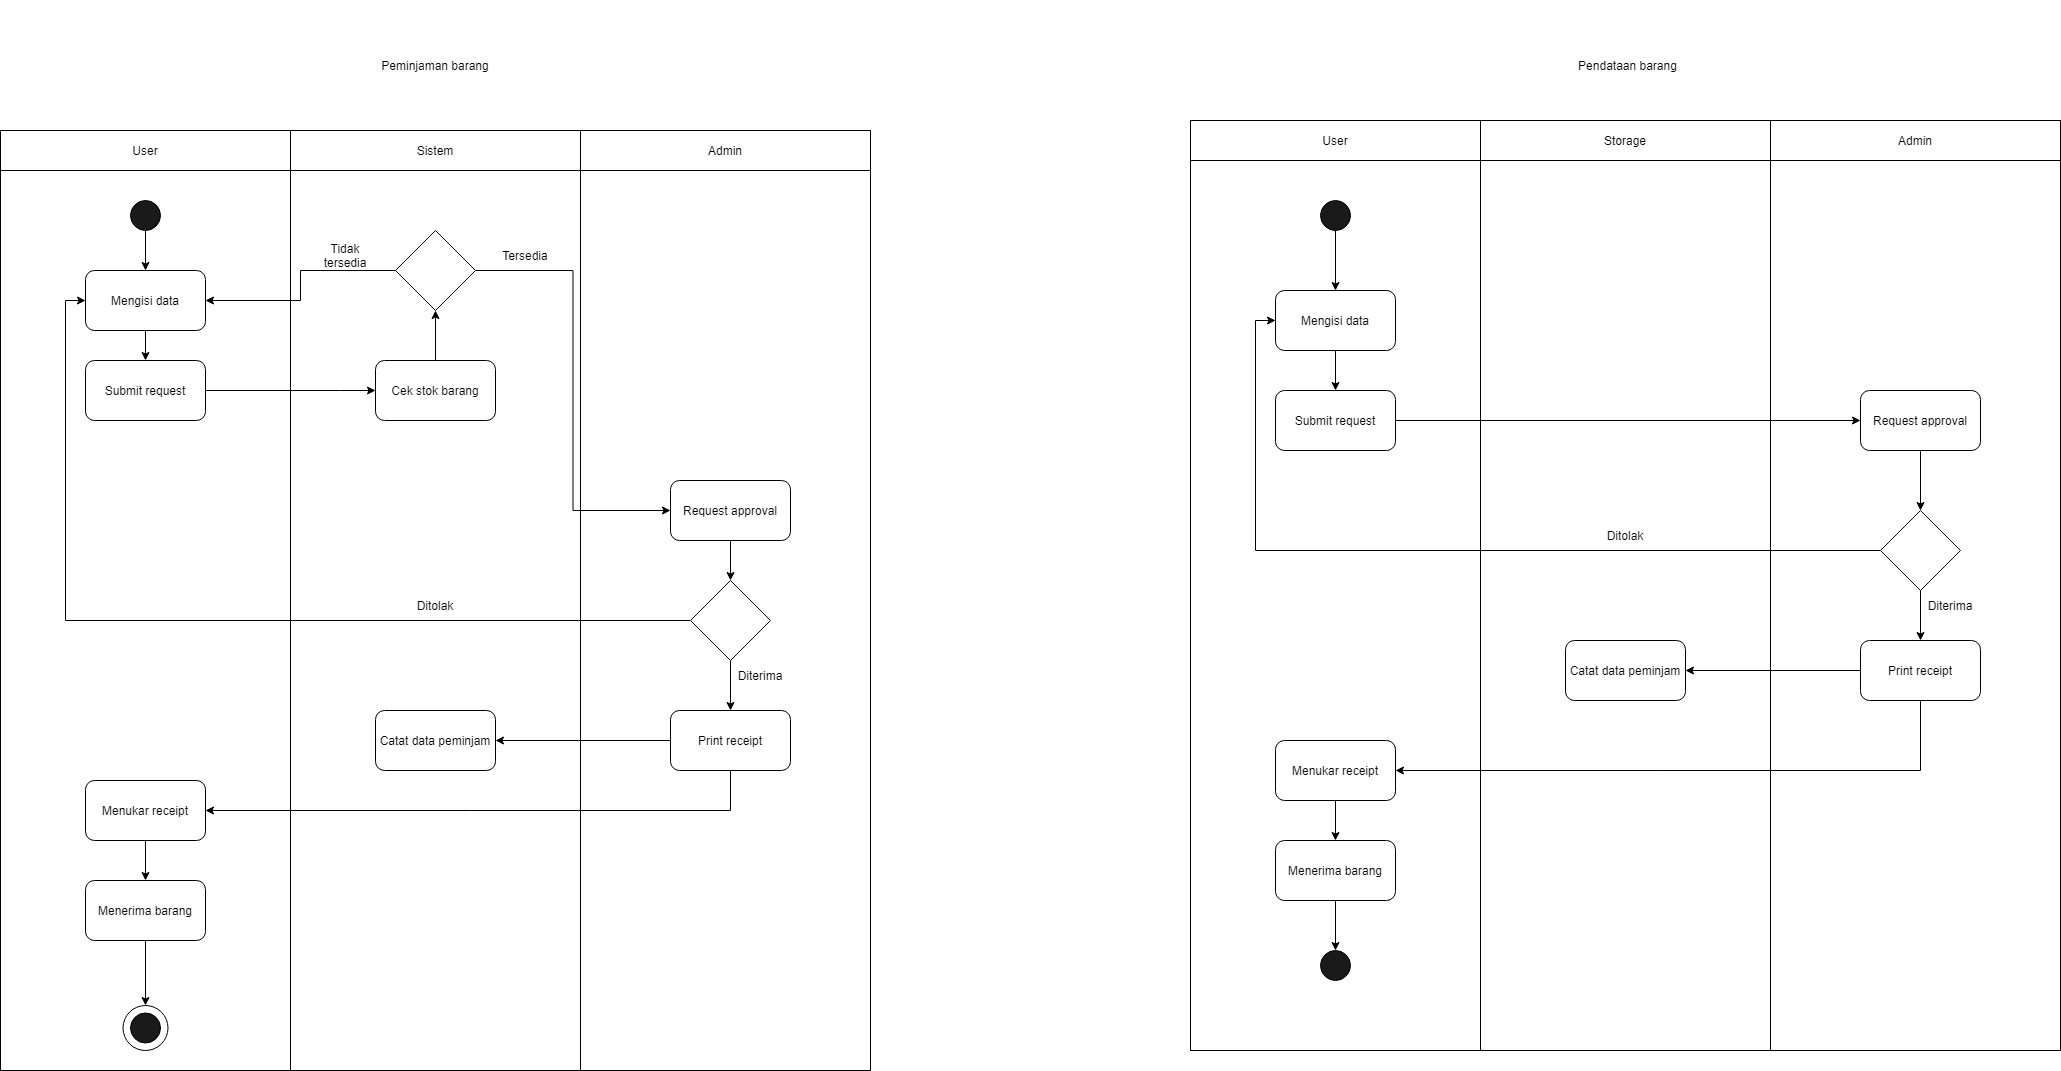

The diagram above was exported from draw.io. Its source (the exported page's mxGraphModel, read from the mxfile embedded in the PNG):
<mxGraphModel dx="1108" dy="1582" grid="1" gridSize="10" guides="1" tooltips="1" connect="1" arrows="1" fold="1" page="1" pageScale="1" pageWidth="850" pageHeight="1100" math="0" shadow="0">
  <root>
    <mxCell id="0" />
    <mxCell id="1" parent="0" />
    <mxCell id="J0U9hlteWeHJZsQpBH0g-9" value="" style="rounded=0;whiteSpace=wrap;html=1;fillColor=#FFFFFF;" parent="1" vertex="1">
      <mxGeometry x="440" y="10" width="290" height="900" as="geometry" />
    </mxCell>
    <mxCell id="J0U9hlteWeHJZsQpBH0g-5" value="" style="rounded=0;whiteSpace=wrap;html=1;fillColor=#FFFFFF;" parent="1" vertex="1">
      <mxGeometry x="150" y="10" width="290" height="900" as="geometry" />
    </mxCell>
    <mxCell id="cL-GvKT1vLwGHt2wFDm5-1" style="edgeStyle=orthogonalEdgeStyle;rounded=0;orthogonalLoop=1;jettySize=auto;html=1;exitX=0.5;exitY=1;exitDx=0;exitDy=0;" edge="1" parent="1" source="J0U9hlteWeHJZsQpBH0g-1" target="J0U9hlteWeHJZsQpBH0g-2">
      <mxGeometry relative="1" as="geometry" />
    </mxCell>
    <mxCell id="J0U9hlteWeHJZsQpBH0g-1" value="" style="ellipse;whiteSpace=wrap;html=1;aspect=fixed;fillColor=#1A1A1A;" parent="1" vertex="1">
      <mxGeometry x="280" y="40" width="30" height="30" as="geometry" />
    </mxCell>
    <mxCell id="cL-GvKT1vLwGHt2wFDm5-4" style="edgeStyle=orthogonalEdgeStyle;rounded=0;orthogonalLoop=1;jettySize=auto;html=1;exitX=0.5;exitY=1;exitDx=0;exitDy=0;entryX=0.5;entryY=0;entryDx=0;entryDy=0;" edge="1" parent="1" source="J0U9hlteWeHJZsQpBH0g-2" target="cL-GvKT1vLwGHt2wFDm5-3">
      <mxGeometry relative="1" as="geometry" />
    </mxCell>
    <mxCell id="J0U9hlteWeHJZsQpBH0g-2" value="Mengisi data" style="rounded=1;whiteSpace=wrap;html=1;fillColor=#FFFFFF;" parent="1" vertex="1">
      <mxGeometry x="235" y="110" width="120" height="60" as="geometry" />
    </mxCell>
    <mxCell id="J0U9hlteWeHJZsQpBH0g-3" value="Pendataan barang" style="text;html=1;strokeColor=none;fillColor=none;align=center;verticalAlign=middle;whiteSpace=wrap;rounded=0;" parent="1" vertex="1">
      <mxGeometry x="1710" y="-140" width="135" height="90" as="geometry" />
    </mxCell>
    <mxCell id="J0U9hlteWeHJZsQpBH0g-6" value="User" style="rounded=0;whiteSpace=wrap;html=1;fillColor=#FFFFFF;" parent="1" vertex="1">
      <mxGeometry x="150" y="-30" width="290" height="40" as="geometry" />
    </mxCell>
    <mxCell id="J0U9hlteWeHJZsQpBH0g-8" value="Sistem" style="rounded=0;whiteSpace=wrap;html=1;fillColor=#FFFFFF;" parent="1" vertex="1">
      <mxGeometry x="440" y="-30" width="290" height="40" as="geometry" />
    </mxCell>
    <mxCell id="J0U9hlteWeHJZsQpBH0g-10" value="Admin" style="rounded=0;whiteSpace=wrap;html=1;fillColor=#FFFFFF;" parent="1" vertex="1">
      <mxGeometry x="730" y="-30" width="290" height="40" as="geometry" />
    </mxCell>
    <mxCell id="J0U9hlteWeHJZsQpBH0g-11" value="" style="rounded=0;whiteSpace=wrap;html=1;fillColor=#FFFFFF;" parent="1" vertex="1">
      <mxGeometry x="730" y="10" width="290" height="900" as="geometry" />
    </mxCell>
    <mxCell id="cL-GvKT1vLwGHt2wFDm5-2" value="Peminjaman barang" style="text;html=1;strokeColor=none;fillColor=none;align=center;verticalAlign=middle;whiteSpace=wrap;rounded=0;" vertex="1" parent="1">
      <mxGeometry x="465" y="-160" width="240" height="130" as="geometry" />
    </mxCell>
    <mxCell id="cL-GvKT1vLwGHt2wFDm5-24" style="edgeStyle=orthogonalEdgeStyle;rounded=0;orthogonalLoop=1;jettySize=auto;html=1;exitX=1;exitY=0.5;exitDx=0;exitDy=0;entryX=0;entryY=0.5;entryDx=0;entryDy=0;" edge="1" parent="1" source="cL-GvKT1vLwGHt2wFDm5-3" target="cL-GvKT1vLwGHt2wFDm5-23">
      <mxGeometry relative="1" as="geometry">
        <Array as="points">
          <mxPoint x="490" y="230" />
          <mxPoint x="490" y="230" />
        </Array>
      </mxGeometry>
    </mxCell>
    <mxCell id="cL-GvKT1vLwGHt2wFDm5-3" value="Submit request" style="rounded=1;whiteSpace=wrap;html=1;fillColor=#FFFFFF;" vertex="1" parent="1">
      <mxGeometry x="235" y="200" width="120" height="60" as="geometry" />
    </mxCell>
    <mxCell id="cL-GvKT1vLwGHt2wFDm5-8" style="edgeStyle=orthogonalEdgeStyle;rounded=0;orthogonalLoop=1;jettySize=auto;html=1;exitX=0.5;exitY=1;exitDx=0;exitDy=0;entryX=0.5;entryY=0;entryDx=0;entryDy=0;" edge="1" parent="1" source="cL-GvKT1vLwGHt2wFDm5-5" target="cL-GvKT1vLwGHt2wFDm5-7">
      <mxGeometry relative="1" as="geometry" />
    </mxCell>
    <mxCell id="cL-GvKT1vLwGHt2wFDm5-5" value="Request approval" style="rounded=1;whiteSpace=wrap;html=1;fillColor=#FFFFFF;" vertex="1" parent="1">
      <mxGeometry x="820" y="320" width="120" height="60" as="geometry" />
    </mxCell>
    <mxCell id="cL-GvKT1vLwGHt2wFDm5-12" style="edgeStyle=orthogonalEdgeStyle;rounded=0;orthogonalLoop=1;jettySize=auto;html=1;exitX=0.5;exitY=1;exitDx=0;exitDy=0;" edge="1" parent="1" source="cL-GvKT1vLwGHt2wFDm5-7" target="cL-GvKT1vLwGHt2wFDm5-11">
      <mxGeometry relative="1" as="geometry" />
    </mxCell>
    <mxCell id="cL-GvKT1vLwGHt2wFDm5-34" style="edgeStyle=orthogonalEdgeStyle;rounded=0;orthogonalLoop=1;jettySize=auto;html=1;exitX=0;exitY=0.5;exitDx=0;exitDy=0;entryX=0;entryY=0.5;entryDx=0;entryDy=0;" edge="1" parent="1" source="cL-GvKT1vLwGHt2wFDm5-7" target="J0U9hlteWeHJZsQpBH0g-2">
      <mxGeometry relative="1" as="geometry" />
    </mxCell>
    <mxCell id="cL-GvKT1vLwGHt2wFDm5-7" value="" style="rhombus;whiteSpace=wrap;html=1;" vertex="1" parent="1">
      <mxGeometry x="840" y="420" width="80" height="80" as="geometry" />
    </mxCell>
    <mxCell id="cL-GvKT1vLwGHt2wFDm5-17" style="edgeStyle=orthogonalEdgeStyle;rounded=0;orthogonalLoop=1;jettySize=auto;html=1;exitX=0;exitY=0.5;exitDx=0;exitDy=0;entryX=1;entryY=0.5;entryDx=0;entryDy=0;" edge="1" parent="1" source="cL-GvKT1vLwGHt2wFDm5-11" target="cL-GvKT1vLwGHt2wFDm5-16">
      <mxGeometry relative="1" as="geometry" />
    </mxCell>
    <mxCell id="cL-GvKT1vLwGHt2wFDm5-18" style="edgeStyle=orthogonalEdgeStyle;rounded=0;orthogonalLoop=1;jettySize=auto;html=1;exitX=0.5;exitY=1;exitDx=0;exitDy=0;entryX=1;entryY=0.5;entryDx=0;entryDy=0;" edge="1" parent="1" source="cL-GvKT1vLwGHt2wFDm5-11" target="cL-GvKT1vLwGHt2wFDm5-15">
      <mxGeometry relative="1" as="geometry" />
    </mxCell>
    <mxCell id="cL-GvKT1vLwGHt2wFDm5-11" value="Print receipt" style="rounded=1;whiteSpace=wrap;html=1;fillColor=#FFFFFF;" vertex="1" parent="1">
      <mxGeometry x="820" y="550" width="120" height="60" as="geometry" />
    </mxCell>
    <mxCell id="cL-GvKT1vLwGHt2wFDm5-13" value="Ditolak" style="text;html=1;strokeColor=none;fillColor=none;align=center;verticalAlign=middle;whiteSpace=wrap;rounded=0;" vertex="1" parent="1">
      <mxGeometry x="555" y="430" width="60" height="30" as="geometry" />
    </mxCell>
    <mxCell id="cL-GvKT1vLwGHt2wFDm5-14" value="Diterima" style="text;html=1;strokeColor=none;fillColor=none;align=center;verticalAlign=middle;whiteSpace=wrap;rounded=0;" vertex="1" parent="1">
      <mxGeometry x="880" y="500" width="60" height="30" as="geometry" />
    </mxCell>
    <mxCell id="cL-GvKT1vLwGHt2wFDm5-20" style="edgeStyle=orthogonalEdgeStyle;rounded=0;orthogonalLoop=1;jettySize=auto;html=1;exitX=0.5;exitY=1;exitDx=0;exitDy=0;entryX=0.5;entryY=0;entryDx=0;entryDy=0;" edge="1" parent="1" source="cL-GvKT1vLwGHt2wFDm5-15" target="cL-GvKT1vLwGHt2wFDm5-19">
      <mxGeometry relative="1" as="geometry" />
    </mxCell>
    <mxCell id="cL-GvKT1vLwGHt2wFDm5-15" value="Menukar receipt" style="rounded=1;whiteSpace=wrap;html=1;fillColor=#FFFFFF;" vertex="1" parent="1">
      <mxGeometry x="235" y="620" width="120" height="60" as="geometry" />
    </mxCell>
    <mxCell id="cL-GvKT1vLwGHt2wFDm5-16" value="Catat data peminjam" style="rounded=1;whiteSpace=wrap;html=1;fillColor=#FFFFFF;" vertex="1" parent="1">
      <mxGeometry x="525" y="550" width="120" height="60" as="geometry" />
    </mxCell>
    <mxCell id="cL-GvKT1vLwGHt2wFDm5-37" style="edgeStyle=orthogonalEdgeStyle;rounded=0;orthogonalLoop=1;jettySize=auto;html=1;exitX=0.5;exitY=1;exitDx=0;exitDy=0;entryX=0.5;entryY=0;entryDx=0;entryDy=0;" edge="1" parent="1" source="cL-GvKT1vLwGHt2wFDm5-19" target="cL-GvKT1vLwGHt2wFDm5-35">
      <mxGeometry relative="1" as="geometry" />
    </mxCell>
    <mxCell id="cL-GvKT1vLwGHt2wFDm5-19" value="Menerima barang" style="rounded=1;whiteSpace=wrap;html=1;fillColor=#FFFFFF;" vertex="1" parent="1">
      <mxGeometry x="235" y="720" width="120" height="60" as="geometry" />
    </mxCell>
    <mxCell id="bJdobEFLt-Ukx_OM4U4h-1" value="" style="rounded=0;whiteSpace=wrap;html=1;fillColor=#FFFFFF;" vertex="1" parent="1">
      <mxGeometry x="1630" width="290" height="890" as="geometry" />
    </mxCell>
    <mxCell id="bJdobEFLt-Ukx_OM4U4h-2" value="" style="rounded=0;whiteSpace=wrap;html=1;fillColor=#FFFFFF;" vertex="1" parent="1">
      <mxGeometry x="1340" width="290" height="890" as="geometry" />
    </mxCell>
    <mxCell id="cL-GvKT1vLwGHt2wFDm5-30" style="edgeStyle=orthogonalEdgeStyle;rounded=0;orthogonalLoop=1;jettySize=auto;html=1;exitX=0.5;exitY=0;exitDx=0;exitDy=0;entryX=0.5;entryY=1;entryDx=0;entryDy=0;" edge="1" parent="1" source="cL-GvKT1vLwGHt2wFDm5-23" target="cL-GvKT1vLwGHt2wFDm5-27">
      <mxGeometry relative="1" as="geometry" />
    </mxCell>
    <mxCell id="cL-GvKT1vLwGHt2wFDm5-23" value="Cek stok barang" style="rounded=1;whiteSpace=wrap;html=1;fillColor=#FFFFFF;" vertex="1" parent="1">
      <mxGeometry x="525" y="200" width="120" height="60" as="geometry" />
    </mxCell>
    <mxCell id="bJdobEFLt-Ukx_OM4U4h-3" style="edgeStyle=orthogonalEdgeStyle;rounded=0;orthogonalLoop=1;jettySize=auto;html=1;exitX=0.5;exitY=1;exitDx=0;exitDy=0;" edge="1" parent="1" source="bJdobEFLt-Ukx_OM4U4h-4" target="bJdobEFLt-Ukx_OM4U4h-6">
      <mxGeometry relative="1" as="geometry" />
    </mxCell>
    <mxCell id="bJdobEFLt-Ukx_OM4U4h-4" value="" style="ellipse;whiteSpace=wrap;html=1;aspect=fixed;fillColor=#1A1A1A;" vertex="1" parent="1">
      <mxGeometry x="1470" y="40" width="30" height="30" as="geometry" />
    </mxCell>
    <mxCell id="bJdobEFLt-Ukx_OM4U4h-5" style="edgeStyle=orthogonalEdgeStyle;rounded=0;orthogonalLoop=1;jettySize=auto;html=1;exitX=0.5;exitY=1;exitDx=0;exitDy=0;entryX=0.5;entryY=0;entryDx=0;entryDy=0;" edge="1" parent="1" source="bJdobEFLt-Ukx_OM4U4h-6" target="bJdobEFLt-Ukx_OM4U4h-12">
      <mxGeometry relative="1" as="geometry" />
    </mxCell>
    <mxCell id="bJdobEFLt-Ukx_OM4U4h-6" value="Mengisi data" style="rounded=1;whiteSpace=wrap;html=1;fillColor=#FFFFFF;" vertex="1" parent="1">
      <mxGeometry x="1425" y="130" width="120" height="60" as="geometry" />
    </mxCell>
    <mxCell id="bJdobEFLt-Ukx_OM4U4h-7" value="User" style="rounded=0;whiteSpace=wrap;html=1;fillColor=#FFFFFF;" vertex="1" parent="1">
      <mxGeometry x="1340" y="-40" width="290" height="40" as="geometry" />
    </mxCell>
    <mxCell id="bJdobEFLt-Ukx_OM4U4h-8" value="Storage" style="rounded=0;whiteSpace=wrap;html=1;fillColor=#FFFFFF;" vertex="1" parent="1">
      <mxGeometry x="1630" y="-40" width="290" height="40" as="geometry" />
    </mxCell>
    <mxCell id="bJdobEFLt-Ukx_OM4U4h-9" value="Admin" style="rounded=0;whiteSpace=wrap;html=1;fillColor=#FFFFFF;" vertex="1" parent="1">
      <mxGeometry x="1920" y="-40" width="290" height="40" as="geometry" />
    </mxCell>
    <mxCell id="bJdobEFLt-Ukx_OM4U4h-10" value="" style="rounded=0;whiteSpace=wrap;html=1;fillColor=#FFFFFF;" vertex="1" parent="1">
      <mxGeometry x="1920" width="290" height="890" as="geometry" />
    </mxCell>
    <mxCell id="bJdobEFLt-Ukx_OM4U4h-11" style="edgeStyle=orthogonalEdgeStyle;rounded=0;orthogonalLoop=1;jettySize=auto;html=1;exitX=1;exitY=0.5;exitDx=0;exitDy=0;entryX=0;entryY=0.5;entryDx=0;entryDy=0;" edge="1" parent="1" source="bJdobEFLt-Ukx_OM4U4h-12" target="bJdobEFLt-Ukx_OM4U4h-14">
      <mxGeometry relative="1" as="geometry" />
    </mxCell>
    <mxCell id="bJdobEFLt-Ukx_OM4U4h-12" value="Submit request" style="rounded=1;whiteSpace=wrap;html=1;fillColor=#FFFFFF;" vertex="1" parent="1">
      <mxGeometry x="1425" y="230" width="120" height="60" as="geometry" />
    </mxCell>
    <mxCell id="bJdobEFLt-Ukx_OM4U4h-13" style="edgeStyle=orthogonalEdgeStyle;rounded=0;orthogonalLoop=1;jettySize=auto;html=1;exitX=0.5;exitY=1;exitDx=0;exitDy=0;entryX=0.5;entryY=0;entryDx=0;entryDy=0;" edge="1" parent="1" source="bJdobEFLt-Ukx_OM4U4h-14" target="bJdobEFLt-Ukx_OM4U4h-17">
      <mxGeometry relative="1" as="geometry" />
    </mxCell>
    <mxCell id="bJdobEFLt-Ukx_OM4U4h-14" value="Request approval" style="rounded=1;whiteSpace=wrap;html=1;fillColor=#FFFFFF;" vertex="1" parent="1">
      <mxGeometry x="2010" y="230" width="120" height="60" as="geometry" />
    </mxCell>
    <mxCell id="bJdobEFLt-Ukx_OM4U4h-15" style="edgeStyle=orthogonalEdgeStyle;rounded=0;orthogonalLoop=1;jettySize=auto;html=1;exitX=0;exitY=0.5;exitDx=0;exitDy=0;entryX=0;entryY=0.5;entryDx=0;entryDy=0;" edge="1" parent="1" source="bJdobEFLt-Ukx_OM4U4h-17" target="bJdobEFLt-Ukx_OM4U4h-6">
      <mxGeometry relative="1" as="geometry">
        <mxPoint x="1835" y="390" as="targetPoint" />
      </mxGeometry>
    </mxCell>
    <mxCell id="bJdobEFLt-Ukx_OM4U4h-16" style="edgeStyle=orthogonalEdgeStyle;rounded=0;orthogonalLoop=1;jettySize=auto;html=1;exitX=0.5;exitY=1;exitDx=0;exitDy=0;" edge="1" parent="1" source="bJdobEFLt-Ukx_OM4U4h-17" target="bJdobEFLt-Ukx_OM4U4h-20">
      <mxGeometry relative="1" as="geometry" />
    </mxCell>
    <mxCell id="bJdobEFLt-Ukx_OM4U4h-17" value="" style="rhombus;whiteSpace=wrap;html=1;" vertex="1" parent="1">
      <mxGeometry x="2030" y="350" width="80" height="80" as="geometry" />
    </mxCell>
    <mxCell id="bJdobEFLt-Ukx_OM4U4h-18" style="edgeStyle=orthogonalEdgeStyle;rounded=0;orthogonalLoop=1;jettySize=auto;html=1;exitX=0;exitY=0.5;exitDx=0;exitDy=0;entryX=1;entryY=0.5;entryDx=0;entryDy=0;" edge="1" parent="1" source="bJdobEFLt-Ukx_OM4U4h-20" target="bJdobEFLt-Ukx_OM4U4h-25">
      <mxGeometry relative="1" as="geometry" />
    </mxCell>
    <mxCell id="bJdobEFLt-Ukx_OM4U4h-19" style="edgeStyle=orthogonalEdgeStyle;rounded=0;orthogonalLoop=1;jettySize=auto;html=1;exitX=0.5;exitY=1;exitDx=0;exitDy=0;entryX=1;entryY=0.5;entryDx=0;entryDy=0;" edge="1" parent="1" source="bJdobEFLt-Ukx_OM4U4h-20" target="bJdobEFLt-Ukx_OM4U4h-24">
      <mxGeometry relative="1" as="geometry" />
    </mxCell>
    <mxCell id="bJdobEFLt-Ukx_OM4U4h-20" value="Print receipt" style="rounded=1;whiteSpace=wrap;html=1;fillColor=#FFFFFF;" vertex="1" parent="1">
      <mxGeometry x="2010" y="480" width="120" height="60" as="geometry" />
    </mxCell>
    <mxCell id="bJdobEFLt-Ukx_OM4U4h-21" value="Ditolak" style="text;html=1;strokeColor=none;fillColor=none;align=center;verticalAlign=middle;whiteSpace=wrap;rounded=0;" vertex="1" parent="1">
      <mxGeometry x="1745" y="360" width="60" height="30" as="geometry" />
    </mxCell>
    <mxCell id="bJdobEFLt-Ukx_OM4U4h-22" value="Diterima" style="text;html=1;strokeColor=none;fillColor=none;align=center;verticalAlign=middle;whiteSpace=wrap;rounded=0;" vertex="1" parent="1">
      <mxGeometry x="2070" y="430" width="60" height="30" as="geometry" />
    </mxCell>
    <mxCell id="bJdobEFLt-Ukx_OM4U4h-23" style="edgeStyle=orthogonalEdgeStyle;rounded=0;orthogonalLoop=1;jettySize=auto;html=1;exitX=0.5;exitY=1;exitDx=0;exitDy=0;entryX=0.5;entryY=0;entryDx=0;entryDy=0;" edge="1" parent="1" source="bJdobEFLt-Ukx_OM4U4h-24" target="bJdobEFLt-Ukx_OM4U4h-27">
      <mxGeometry relative="1" as="geometry" />
    </mxCell>
    <mxCell id="bJdobEFLt-Ukx_OM4U4h-24" value="Menukar receipt" style="rounded=1;whiteSpace=wrap;html=1;fillColor=#FFFFFF;" vertex="1" parent="1">
      <mxGeometry x="1425" y="580" width="120" height="60" as="geometry" />
    </mxCell>
    <mxCell id="bJdobEFLt-Ukx_OM4U4h-25" value="Catat data peminjam" style="rounded=1;whiteSpace=wrap;html=1;fillColor=#FFFFFF;" vertex="1" parent="1">
      <mxGeometry x="1715" y="480" width="120" height="60" as="geometry" />
    </mxCell>
    <mxCell id="bJdobEFLt-Ukx_OM4U4h-26" style="edgeStyle=orthogonalEdgeStyle;rounded=0;orthogonalLoop=1;jettySize=auto;html=1;exitX=0.5;exitY=1;exitDx=0;exitDy=0;entryX=0.5;entryY=0;entryDx=0;entryDy=0;" edge="1" parent="1" source="bJdobEFLt-Ukx_OM4U4h-27" target="bJdobEFLt-Ukx_OM4U4h-28">
      <mxGeometry relative="1" as="geometry" />
    </mxCell>
    <mxCell id="bJdobEFLt-Ukx_OM4U4h-27" value="Menerima barang" style="rounded=1;whiteSpace=wrap;html=1;fillColor=#FFFFFF;" vertex="1" parent="1">
      <mxGeometry x="1425" y="680" width="120" height="60" as="geometry" />
    </mxCell>
    <mxCell id="bJdobEFLt-Ukx_OM4U4h-28" value="" style="ellipse;whiteSpace=wrap;html=1;aspect=fixed;fillColor=#1A1A1A;" vertex="1" parent="1">
      <mxGeometry x="1470" y="790" width="30" height="30" as="geometry" />
    </mxCell>
    <mxCell id="cL-GvKT1vLwGHt2wFDm5-29" style="edgeStyle=orthogonalEdgeStyle;rounded=0;orthogonalLoop=1;jettySize=auto;html=1;exitX=1;exitY=0.5;exitDx=0;exitDy=0;entryX=0;entryY=0.5;entryDx=0;entryDy=0;" edge="1" parent="1" source="cL-GvKT1vLwGHt2wFDm5-27" target="cL-GvKT1vLwGHt2wFDm5-5">
      <mxGeometry relative="1" as="geometry" />
    </mxCell>
    <mxCell id="cL-GvKT1vLwGHt2wFDm5-31" style="edgeStyle=orthogonalEdgeStyle;rounded=0;orthogonalLoop=1;jettySize=auto;html=1;exitX=0;exitY=0.5;exitDx=0;exitDy=0;entryX=1;entryY=0.5;entryDx=0;entryDy=0;" edge="1" parent="1" source="cL-GvKT1vLwGHt2wFDm5-27" target="J0U9hlteWeHJZsQpBH0g-2">
      <mxGeometry relative="1" as="geometry" />
    </mxCell>
    <mxCell id="cL-GvKT1vLwGHt2wFDm5-27" value="" style="rhombus;whiteSpace=wrap;html=1;" vertex="1" parent="1">
      <mxGeometry x="545" y="70" width="80" height="80" as="geometry" />
    </mxCell>
    <mxCell id="cL-GvKT1vLwGHt2wFDm5-32" value="Tidak tersedia" style="text;html=1;strokeColor=none;fillColor=none;align=center;verticalAlign=middle;whiteSpace=wrap;rounded=0;" vertex="1" parent="1">
      <mxGeometry x="465" y="80" width="60" height="30" as="geometry" />
    </mxCell>
    <mxCell id="cL-GvKT1vLwGHt2wFDm5-33" value="Tersedia" style="text;html=1;strokeColor=none;fillColor=none;align=center;verticalAlign=middle;whiteSpace=wrap;rounded=0;" vertex="1" parent="1">
      <mxGeometry x="645" y="80" width="60" height="30" as="geometry" />
    </mxCell>
    <mxCell id="cL-GvKT1vLwGHt2wFDm5-35" value="" style="ellipse;whiteSpace=wrap;html=1;aspect=fixed;" vertex="1" parent="1">
      <mxGeometry x="272.5" y="845" width="45" height="45" as="geometry" />
    </mxCell>
    <mxCell id="cL-GvKT1vLwGHt2wFDm5-21" value="" style="ellipse;whiteSpace=wrap;html=1;aspect=fixed;fillColor=#1A1A1A;" vertex="1" parent="1">
      <mxGeometry x="280" y="852.5" width="30" height="30" as="geometry" />
    </mxCell>
  </root>
</mxGraphModel>